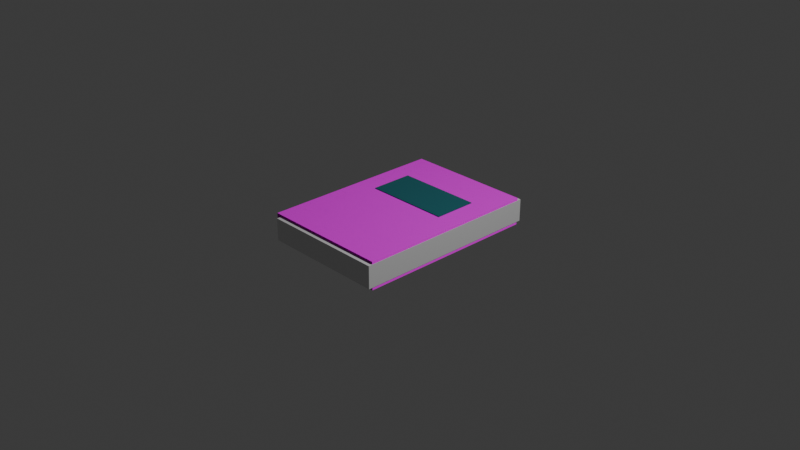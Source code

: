 # Source: book.blend  (saved by Blender 4.4.32; exported with 4.5.12 LTS)
import bpy
from mathutils import Matrix  # noqa: F401  (used for matrix-valued properties, if any)

bpy.ops.wm.read_factory_settings(use_empty=True)
scene = bpy.context.scene
scene.name = 'Scene'

# ---- collections
col_collection = bpy.data.collections.new('Collection'); scene.collection.children.link(col_collection)

# ---- images (referenced by path relative to the original .blend; pixels are not part of the script)
import os
ASSET_DIR = os.environ.get("B2B_ASSET_DIR", "")  # directory of the original .blend (textures are referenced by path, not embedded)
HERE = os.path.dirname(os.path.abspath(__file__))  # packed textures are extracted next to this script under _unpacked/

def load_image(name, relpath, width, height, colorspace="sRGB"):
    """Load a texture the original file referenced (path relative to the .blend, or extracted next to this script)."""
    p = next((c for c in (os.path.join(HERE, relpath), os.path.join(ASSET_DIR, relpath)) if relpath and os.path.exists(c)), "")
    if p:
        img = bpy.data.images.load(p, check_existing=True)
        img.name = name
    else:  # same state as the original file: an image datablock whose file is absent (Cycles renders it pink)
        img = bpy.data.images.new(name, width, height)
        img.source = "FILE"
        img.filepath = "//" + (relpath or name)
    img.colorspace_settings.name = colorspace
    return img
img_leather_material_2_basecolor_jpeg = load_image('Leather material 2_baseColor.jpeg', 'Leather material 2_baseColor.jpeg', 1024, 1024, 'sRGB')
img_leather_material_2_normal_jpeg = load_image('Leather material 2_normal.jpeg', 'Leather material 2_normal.jpeg', 1024, 1024, 'sRGB')
img_leather_material_2_metallic_jpeg = load_image('Leather material 2_metallic.jpeg', 'Leather material 2_metallic.jpeg', 1024, 1024, 'sRGB')

# ---- materials (node trees are filled in below, after node groups)
mat_material = bpy.data.materials.new('Material')
mat_material.alpha_threshold = 0.0
mat_material.roughness = 0.5
mat_material.line_color = (0.0, 0.0, 0.0, 1.0)
mat_material_001 = bpy.data.materials.new('Material.001')
mat_material_001.alpha_threshold = 0.0
mat_material_001.roughness = 0.5
mat_material_001.line_color = (0.0, 0.0, 0.0, 1.0)
mat_material_002 = bpy.data.materials.new('Material.002')
mat_material_002.alpha_threshold = 0.0
mat_material_002.roughness = 0.5
mat_material_002.line_color = (0.0, 0.0, 0.0, 1.0)
mat_material_003 = bpy.data.materials.new('Material.003')

# ---- material node trees
mat_material.use_nodes = True; mat_material.node_tree.nodes.clear()
_N = mat_material.node_tree.nodes; _L = mat_material.node_tree.links
n0 = _N.new('ShaderNodeOutputMaterial'); n0.name = 'Material Output'; n0.location = (300, 300)
n1 = _N.new('ShaderNodeBsdfPrincipled'); n1.name = 'Principled BSDF'; n1.location = (10, 300)
n1.inputs[2].default_value = 0.9273
n1.inputs[3].default_value = 1.45
n2 = _N.new('ShaderNodeTexImage'); n2.name = 'Image Texture'; n2.location = (-370, 298)
n2.image = img_leather_material_2_basecolor_jpeg
n3 = _N.new('ShaderNodeTexImage'); n3.name = 'Image Texture.001'; n3.location = (-391, -20)
n3.image = img_leather_material_2_normal_jpeg
n4 = _N.new('ShaderNodeTexImage'); n4.name = 'Image Texture.002'; n4.location = (-94, -118)
n4.image = img_leather_material_2_metallic_jpeg
_L.new(n1.outputs[0], n0.inputs[0])
_L.new(n2.outputs[0], n1.inputs[0])
_L.new(n3.outputs[0], n1.inputs[5])
_L.new(n4.outputs[0], n1.inputs[1])
n0.is_active_output = True
mat_material_001.use_nodes = True; mat_material_001.node_tree.nodes.clear()
_N = mat_material_001.node_tree.nodes; _L = mat_material_001.node_tree.links
n0 = _N.new('ShaderNodeOutputMaterial'); n0.name = 'Material Output'; n0.location = (300, 300)
n1 = _N.new('ShaderNodeBsdfPrincipled'); n1.name = 'Principled BSDF'; n1.location = (10, 300)
n1.inputs[3].default_value = 1.45
_L.new(n1.outputs[0], n0.inputs[0])
n0.is_active_output = True
mat_material_002.use_nodes = True; mat_material_002.node_tree.nodes.clear()
_N = mat_material_002.node_tree.nodes; _L = mat_material_002.node_tree.links
n0 = _N.new('ShaderNodeOutputMaterial'); n0.name = 'Material Output'; n0.location = (300, 300)
n1 = _N.new('ShaderNodeBsdfPrincipled'); n1.name = 'Principled BSDF'; n1.location = (10, 300)
n1.inputs[3].default_value = 1.45
_L.new(n1.outputs[0], n0.inputs[0])
n0.is_active_output = True
mat_material_003.use_nodes = True; mat_material_003.node_tree.nodes.clear()
_N = mat_material_003.node_tree.nodes; _L = mat_material_003.node_tree.links
n0 = _N.new('ShaderNodeBsdfPrincipled'); n0.name = 'Principled BSDF'; n0.location = (10, 300)
n0.inputs[0].default_value = (0.009174, 0.1341, 0.1555, 1.0)
n0.inputs[2].default_value = 1.0
n1 = _N.new('ShaderNodeOutputMaterial'); n1.name = 'Material Output'; n1.location = (300, 300)
_L.new(n0.outputs[0], n1.inputs[0])
n1.is_active_output = True

# ---- world
world_world = bpy.data.worlds.new('World'); scene.world = world_world
world_world.use_nodes = True; world_world.node_tree.nodes.clear()
_N = world_world.node_tree.nodes; _L = world_world.node_tree.links
n0 = _N.new('ShaderNodeOutputWorld'); n0.name = 'World Output'; n0.location = (300, 300)
n1 = _N.new('ShaderNodeBackground'); n1.name = 'Background'; n1.location = (10, 300)
n1.inputs[0].default_value = (0.05088, 0.05088, 0.05088, 1.0)
_L.new(n1.outputs[0], n0.inputs[0])
n0.is_active_output = True
world_world.color = (0.05088, 0.05088, 0.05088)
world_world.sun_shadow_jitter_overblur = 0.0

# ---- cameras
cam_camera = bpy.data.cameras.new('Camera')
cam_camera.clip_end = 100.0
cam_camera.ortho_scale = 7.314

# ---- lights
light_light = bpy.data.lights.new('Light', 'POINT')
light_light.energy = 1000.0
light_light.shadow_soft_size = 0.1

# ---- meshes
me_cube = bpy.data.meshes.new('Cube')
me_cube.from_pydata([(1.0, 1.0, 1.0), (1.0, 1.0, -1.0), (1.0, -1.0, 1.0), (1.0, -1.0, -1.0), (-1.0, 1.0, 1.0), (-1.0, 1.0, -1.0), (-1.0, -1.0, 1.0), (-1.0, -1.0, -1.0)], [], [(0, 4, 6, 2), (3, 2, 6, 7), (7, 6, 4, 5), (5, 1, 3, 7), (1, 0, 2, 3), (5, 4, 0, 1)])
_uv = me_cube.uv_layers.new(name='UVMap')
_uv.uv.foreach_set('vector', [0.6824, 0.7598, 0.3176, 0.7598, 0.3176, 0.2402, 0.6824, 0.2402, 0.7562, 0.4455, 0.7562, 0.5545, 0.2438, 0.5545, 0.2438, 0.4455, 0.7473, 0.4631, 0.7473, 0.5369, 0.2527, 0.5369, 0.2527, 0.4631, 0.3176, 0.7598, 0.6824, 0.7598, 0.6824, 0.2402, 0.3176, 0.2402, 0.7791, 0.8974, 0.7791, 0.8974, 0.7791, 0.1026, 0.7791, 0.1026, 0.2438, 0.4455, 0.2438, 0.5545, 0.7562, 0.5545, 0.7562, 0.4455])
me_cube.materials.append(mat_material)
me_cube.use_mirror_vertex_groups = False
me_cube.update()
me_cube_001 = bpy.data.meshes.new('Cube.001')
me_cube_001.from_pydata([(1.0, 1.0, 1.0), (1.0, 1.0, -1.0), (1.0, -1.0, 1.0), (1.0, -1.0, -1.0), (-1.0, 1.0, 1.0), (-1.0, 1.0, -1.0), (-1.0, -1.0, 1.0), (-1.0, -1.0, -1.0)], [], [(0, 4, 6, 2), (3, 2, 6, 7), (7, 6, 4, 5), (5, 1, 3, 7), (1, 0, 2, 3), (5, 4, 0, 1)])
_uv = me_cube_001.uv_layers.new(name='UVMap')
_uv.uv.foreach_set('vector', [0.625, 0.5, 0.875, 0.5, 0.875, 0.75, 0.625, 0.75, 0.375, 0.75, 0.625, 0.75, 0.625, 1.0, 0.375, 1.0, 0.375, 0.0, 0.625, 0.0, 0.625, 0.25, 0.375, 0.25, 0.125, 0.5, 0.375, 0.5, 0.375, 0.75, 0.125, 0.75, 0.375, 0.5, 0.625, 0.5, 0.625, 0.75, 0.375, 0.75, 0.375, 0.25, 0.625, 0.25, 0.625, 0.5, 0.375, 0.5])
me_cube_001.materials.append(mat_material_001)
me_cube_001.use_mirror_vertex_groups = False
me_cube_001.update()
me_cube_002 = bpy.data.meshes.new('Cube.002')
me_cube_002.from_pydata([(1.0, 1.0, 1.0), (1.0, 1.0, -1.0), (1.0, -1.0, 1.0), (1.0, -1.0, -1.0), (-1.0, 1.0, 1.0), (-1.0, 1.0, -1.0), (-1.0, -1.0, 1.0), (-1.0, -1.0, -1.0)], [], [(0, 4, 6, 2), (3, 2, 6, 7), (7, 6, 4, 5), (5, 1, 3, 7), (1, 0, 2, 3), (5, 4, 0, 1)])
_uv = me_cube_002.uv_layers.new(name='UVMap')
_uv.uv.foreach_set('vector', [0.625, 0.5, 0.875, 0.5, 0.875, 0.75, 0.625, 0.75, 0.375, 0.75, 0.625, 0.75, 0.625, 1.0, 0.375, 1.0, 0.375, 0.0, 0.625, 0.0, 0.625, 0.25, 0.375, 0.25, 0.125, 0.5, 0.375, 0.5, 0.375, 0.75, 0.125, 0.75, 0.375, 0.5, 0.625, 0.5, 0.625, 0.75, 0.375, 0.75, 0.375, 0.25, 0.625, 0.25, 0.625, 0.5, 0.375, 0.5])
me_cube_002.materials.append(mat_material_002)
me_cube_002.use_mirror_vertex_groups = False
me_cube_002.update()
me_cube_003 = bpy.data.meshes.new('Cube.003')
me_cube_003.from_pydata([(-1.0, -1.0, -1.0), (-1.0, -1.0, 1.0), (-1.0, 1.0, -1.0), (-1.0, 1.0, 1.0), (1.0, -1.0, -1.0), (1.0, -1.0, 1.0), (1.0, 1.0, -1.0), (1.0, 1.0, 1.0)], [], [(0, 1, 3, 2), (2, 3, 7, 6), (6, 7, 5, 4), (4, 5, 1, 0), (2, 6, 4, 0), (7, 3, 1, 5)])
_uv = me_cube_003.uv_layers.new(name='UVMap')
_uv.uv.foreach_set('vector', [0.375, 0.0, 0.625, 0.0, 0.625, 0.25, 0.375, 0.25, 0.375, 0.25, 0.625, 0.25, 0.625, 0.5, 0.375, 0.5, 0.375, 0.5, 0.625, 0.5, 0.625, 0.75, 0.375, 0.75, 0.375, 0.75, 0.625, 0.75, 0.625, 1.0, 0.375, 1.0, 0.125, 0.5, 0.375, 0.5, 0.375, 0.75, 0.125, 0.75, 0.625, 0.5, 0.875, 0.5, 0.875, 0.75, 0.625, 0.75])
me_cube_003.materials.append(mat_material_003)
me_cube_003.update()

# ---- objects
ob_cube = bpy.data.objects.new('Cube', me_cube)
ob_light = bpy.data.objects.new('Light', light_light)
ob_camera = bpy.data.objects.new('Camera', cam_camera)
ob_cube_001 = bpy.data.objects.new('Cube.001', me_cube_001)
ob_cube_002 = bpy.data.objects.new('Cube.002', me_cube_002)
ob_cube_003 = bpy.data.objects.new('Cube.003', me_cube_003)

# ---- transforms, parenting, visibility, modifiers, constraints
ob_cube.location = (0.0, 0.0, 0.0)
ob_cube.scale = (0.7023, 1.0, 0.1494)
ob_cube.lock_rotations_4d = False
ob_cube.empty_display_type = 'ARROWS'
ob_cube.lineart.crease_threshold = 0.0
_m = ob_cube.modifiers.new('Boolean', 'BOOLEAN')
_m.object = ob_cube_001
ob_light.location = (4.076, 1.005, 5.904)
ob_light.rotation_euler = (0.6503, 0.05522, 1.866)
ob_light.lock_rotations_4d = False
ob_light.empty_display_type = 'ARROWS'
ob_light.color = (0.0, 0.0, 0.0, 0.0)
ob_light.lineart.crease_threshold = 0.0
ob_camera.location = (7.359, -6.926, 4.958)
ob_camera.rotation_euler = (1.109, 0.0, 0.8149)
ob_camera.lock_rotations_4d = False
ob_camera.empty_display_type = 'ARROWS'
ob_camera.color = (0.0, 0.0, 0.0, 0.0)
ob_camera.display_type = 'WIRE'
ob_camera.lineart.crease_threshold = 0.0
ob_cube_001.location = (0.02564, 0.0, 0.0)
ob_cube_001.scale = (0.6793, 1.043, 0.1212)
ob_cube_001.lock_rotations_4d = False
ob_cube_001.empty_display_type = 'ARROWS'
ob_cube_001.lineart.crease_threshold = 0.0
ob_cube_002.location = (0.00505, 0.0, 0.0)
ob_cube_002.scale = (0.6587, 0.9605, 0.1212)
ob_cube_002.lock_rotations_4d = False
ob_cube_002.empty_display_type = 'ARROWS'
ob_cube_002.lineart.crease_threshold = 0.0
ob_cube_003.location = (0.0, 0.3297, 0.05788)
ob_cube_003.scale = (0.4653, 0.234, 0.1007)

# ---- collection membership
col_collection.objects.link(ob_cube)
col_collection.objects.link(ob_light)
col_collection.objects.link(ob_camera)
col_collection.objects.link(ob_cube_001)
col_collection.objects.link(ob_cube_002)
col_collection.objects.link(ob_cube_003)

# ---- scene / render settings (as saved in the file)
scene.camera = ob_camera
scene.frame_start = 1; scene.frame_end = 250; scene.frame_set(1)
scene.render.engine = 'BLENDER_EEVEE_NEXT'
bpy.context.view_layer.update()
